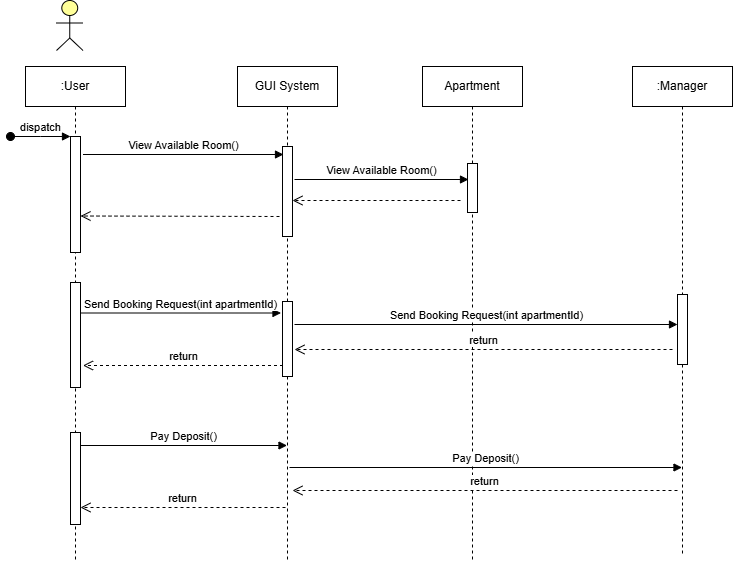

The diagram above was exported from draw.io. Its source (the exported page's mxGraphModel, read from the mxfile embedded in the PNG):
<mxGraphModel dx="1884" dy="587" grid="0" gridSize="10" guides="1" tooltips="1" connect="1" arrows="1" fold="1" page="1" pageScale="1" pageWidth="850" pageHeight="1100" math="0" shadow="0">
  <root>
    <mxCell id="0" />
    <mxCell id="1" parent="0" />
    <mxCell id="aM9ryv3xv72pqoxQDRHE-1" value=":User" style="shape=umlLifeline;whiteSpace=wrap;html=1;container=0;dropTarget=0;collapsible=0;recursiveResize=0;outlineConnect=0;portConstraint=eastwest;newEdgeStyle={&quot;curved&quot;:0,&quot;rounded&quot;:0};points=[[0,0,0,0,5],[0,1,0,0,-5],[1,0,0,0,5],[1,1,0,0,-5]];perimeter=rectanglePerimeter;targetShapes=umlLifeline;participant=label;" parent="1" vertex="1">
      <mxGeometry x="3" y="81" width="100" height="494" as="geometry" />
    </mxCell>
    <mxCell id="aM9ryv3xv72pqoxQDRHE-2" value="" style="html=1;points=[];perimeter=orthogonalPerimeter;outlineConnect=0;targetShapes=umlLifeline;portConstraint=eastwest;newEdgeStyle={&quot;edgeStyle&quot;:&quot;elbowEdgeStyle&quot;,&quot;elbow&quot;:&quot;vertical&quot;,&quot;curved&quot;:0,&quot;rounded&quot;:0};" parent="aM9ryv3xv72pqoxQDRHE-1" vertex="1">
      <mxGeometry x="45" y="70" width="10" height="116" as="geometry" />
    </mxCell>
    <mxCell id="aM9ryv3xv72pqoxQDRHE-3" value="dispatch" style="html=1;verticalAlign=bottom;startArrow=oval;endArrow=block;startSize=8;edgeStyle=elbowEdgeStyle;elbow=vertical;curved=0;rounded=0;" parent="aM9ryv3xv72pqoxQDRHE-1" target="aM9ryv3xv72pqoxQDRHE-2" edge="1">
      <mxGeometry relative="1" as="geometry">
        <mxPoint x="-15" y="70" as="sourcePoint" />
      </mxGeometry>
    </mxCell>
    <mxCell id="LcPVIoTQp9CcYUV1tl6G-16" value="" style="html=1;points=[[0,0,0,0,5],[0,1,0,0,-5],[1,0,0,0,5],[1,1,0,0,-5]];perimeter=orthogonalPerimeter;outlineConnect=0;targetShapes=umlLifeline;portConstraint=eastwest;newEdgeStyle={&quot;curved&quot;:0,&quot;rounded&quot;:0};" vertex="1" parent="aM9ryv3xv72pqoxQDRHE-1">
      <mxGeometry x="45" y="216" width="10" height="105" as="geometry" />
    </mxCell>
    <mxCell id="LcPVIoTQp9CcYUV1tl6G-24" value="" style="html=1;points=[[0,0,0,0,5],[0,1,0,0,-5],[1,0,0,0,5],[1,1,0,0,-5]];perimeter=orthogonalPerimeter;outlineConnect=0;targetShapes=umlLifeline;portConstraint=eastwest;newEdgeStyle={&quot;curved&quot;:0,&quot;rounded&quot;:0};" vertex="1" parent="aM9ryv3xv72pqoxQDRHE-1">
      <mxGeometry x="45" y="366" width="10" height="92" as="geometry" />
    </mxCell>
    <mxCell id="aM9ryv3xv72pqoxQDRHE-5" value="GUI System" style="shape=umlLifeline;perimeter=lifelinePerimeter;whiteSpace=wrap;html=1;container=0;dropTarget=0;collapsible=0;recursiveResize=0;outlineConnect=0;portConstraint=eastwest;newEdgeStyle={&quot;edgeStyle&quot;:&quot;elbowEdgeStyle&quot;,&quot;elbow&quot;:&quot;vertical&quot;,&quot;curved&quot;:0,&quot;rounded&quot;:0};" parent="1" vertex="1">
      <mxGeometry x="215" y="81" width="100" height="493" as="geometry" />
    </mxCell>
    <mxCell id="aM9ryv3xv72pqoxQDRHE-6" value="" style="html=1;points=[];perimeter=orthogonalPerimeter;outlineConnect=0;targetShapes=umlLifeline;portConstraint=eastwest;newEdgeStyle={&quot;edgeStyle&quot;:&quot;elbowEdgeStyle&quot;,&quot;elbow&quot;:&quot;vertical&quot;,&quot;curved&quot;:0,&quot;rounded&quot;:0};" parent="aM9ryv3xv72pqoxQDRHE-5" vertex="1">
      <mxGeometry x="45" y="80" width="10" height="90" as="geometry" />
    </mxCell>
    <mxCell id="LcPVIoTQp9CcYUV1tl6G-18" value="" style="html=1;points=[[0,0,0,0,5],[0,1,0,0,-5],[1,0,0,0,5],[1,1,0,0,-5]];perimeter=orthogonalPerimeter;outlineConnect=0;targetShapes=umlLifeline;portConstraint=eastwest;newEdgeStyle={&quot;curved&quot;:0,&quot;rounded&quot;:0};" vertex="1" parent="aM9ryv3xv72pqoxQDRHE-5">
      <mxGeometry x="45" y="235" width="10" height="75" as="geometry" />
    </mxCell>
    <mxCell id="LcPVIoTQp9CcYUV1tl6G-1" value="Apartment" style="shape=umlLifeline;perimeter=lifelinePerimeter;whiteSpace=wrap;html=1;container=0;dropTarget=0;collapsible=0;recursiveResize=0;outlineConnect=0;portConstraint=eastwest;newEdgeStyle={&quot;edgeStyle&quot;:&quot;elbowEdgeStyle&quot;,&quot;elbow&quot;:&quot;vertical&quot;,&quot;curved&quot;:0,&quot;rounded&quot;:0};" vertex="1" parent="1">
      <mxGeometry x="400" y="81" width="100" height="496" as="geometry" />
    </mxCell>
    <mxCell id="LcPVIoTQp9CcYUV1tl6G-2" value="" style="html=1;points=[];perimeter=orthogonalPerimeter;outlineConnect=0;targetShapes=umlLifeline;portConstraint=eastwest;newEdgeStyle={&quot;edgeStyle&quot;:&quot;elbowEdgeStyle&quot;,&quot;elbow&quot;:&quot;vertical&quot;,&quot;curved&quot;:0,&quot;rounded&quot;:0};" vertex="1" parent="LcPVIoTQp9CcYUV1tl6G-1">
      <mxGeometry x="45" y="97" width="10" height="49" as="geometry" />
    </mxCell>
    <mxCell id="LcPVIoTQp9CcYUV1tl6G-3" value=":Manager" style="shape=umlLifeline;perimeter=lifelinePerimeter;whiteSpace=wrap;html=1;container=0;dropTarget=0;collapsible=0;recursiveResize=0;outlineConnect=0;portConstraint=eastwest;newEdgeStyle={&quot;edgeStyle&quot;:&quot;elbowEdgeStyle&quot;,&quot;elbow&quot;:&quot;vertical&quot;,&quot;curved&quot;:0,&quot;rounded&quot;:0};" vertex="1" parent="1">
      <mxGeometry x="610" y="81" width="100" height="488" as="geometry" />
    </mxCell>
    <mxCell id="LcPVIoTQp9CcYUV1tl6G-4" value="" style="html=1;points=[];perimeter=orthogonalPerimeter;outlineConnect=0;targetShapes=umlLifeline;portConstraint=eastwest;newEdgeStyle={&quot;edgeStyle&quot;:&quot;elbowEdgeStyle&quot;,&quot;elbow&quot;:&quot;vertical&quot;,&quot;curved&quot;:0,&quot;rounded&quot;:0};" vertex="1" parent="LcPVIoTQp9CcYUV1tl6G-3">
      <mxGeometry x="45" y="228" width="10" height="70" as="geometry" />
    </mxCell>
    <mxCell id="LcPVIoTQp9CcYUV1tl6G-7" value="" style="html=1;outlineConnect=0;whiteSpace=wrap;fillColor=#ffff99;verticalLabelPosition=bottom;verticalAlign=top;align=center;shape=mxgraph.archimate3.actor;" vertex="1" parent="1">
      <mxGeometry x="34" y="15" width="26.5" height="50" as="geometry" />
    </mxCell>
    <mxCell id="LcPVIoTQp9CcYUV1tl6G-12" value="View Available Room()" style="html=1;verticalAlign=bottom;endArrow=block;curved=0;rounded=0;" edge="1" parent="1">
      <mxGeometry width="80" relative="1" as="geometry">
        <mxPoint x="60.5" y="169" as="sourcePoint" />
        <mxPoint x="261" y="169" as="targetPoint" />
      </mxGeometry>
    </mxCell>
    <mxCell id="LcPVIoTQp9CcYUV1tl6G-13" value="View Available Room()" style="html=1;verticalAlign=bottom;endArrow=block;curved=0;rounded=0;" edge="1" parent="1">
      <mxGeometry width="80" relative="1" as="geometry">
        <mxPoint x="272" y="194" as="sourcePoint" />
        <mxPoint x="446" y="194" as="targetPoint" />
      </mxGeometry>
    </mxCell>
    <mxCell id="LcPVIoTQp9CcYUV1tl6G-14" value="" style="html=1;verticalAlign=bottom;endArrow=open;dashed=1;endSize=8;curved=0;rounded=0;" edge="1" parent="1">
      <mxGeometry relative="1" as="geometry">
        <mxPoint x="438" y="215" as="sourcePoint" />
        <mxPoint x="270" y="215" as="targetPoint" />
      </mxGeometry>
    </mxCell>
    <mxCell id="LcPVIoTQp9CcYUV1tl6G-15" value="" style="html=1;verticalAlign=bottom;endArrow=open;dashed=1;endSize=8;curved=0;rounded=0;" edge="1" parent="1">
      <mxGeometry relative="1" as="geometry">
        <mxPoint x="257" y="231" as="sourcePoint" />
        <mxPoint x="58" y="230.5" as="targetPoint" />
      </mxGeometry>
    </mxCell>
    <mxCell id="LcPVIoTQp9CcYUV1tl6G-20" value="Send Booking Request(int apartmentId)" style="html=1;verticalAlign=bottom;endArrow=block;curved=0;rounded=0;" edge="1" parent="1">
      <mxGeometry width="80" relative="1" as="geometry">
        <mxPoint x="58" y="327.5" as="sourcePoint" />
        <mxPoint x="258.5" y="327.5" as="targetPoint" />
      </mxGeometry>
    </mxCell>
    <mxCell id="LcPVIoTQp9CcYUV1tl6G-21" value="Send Booking Request(int apartmentId)" style="html=1;verticalAlign=bottom;endArrow=block;curved=0;rounded=0;" edge="1" parent="1" target="LcPVIoTQp9CcYUV1tl6G-4">
      <mxGeometry x="0.0026" width="80" relative="1" as="geometry">
        <mxPoint x="272" y="339" as="sourcePoint" />
        <mxPoint x="655" y="341" as="targetPoint" />
        <mxPoint as="offset" />
      </mxGeometry>
    </mxCell>
    <mxCell id="LcPVIoTQp9CcYUV1tl6G-22" value="return" style="html=1;verticalAlign=bottom;endArrow=open;dashed=1;endSize=8;curved=0;rounded=0;" edge="1" parent="1">
      <mxGeometry relative="1" as="geometry">
        <mxPoint x="650" y="364" as="sourcePoint" />
        <mxPoint x="272" y="364" as="targetPoint" />
      </mxGeometry>
    </mxCell>
    <mxCell id="LcPVIoTQp9CcYUV1tl6G-23" value="return" style="html=1;verticalAlign=bottom;endArrow=open;dashed=1;endSize=8;curved=0;rounded=0;" edge="1" parent="1">
      <mxGeometry relative="1" as="geometry">
        <mxPoint x="260.5" y="380" as="sourcePoint" />
        <mxPoint x="60.5" y="380" as="targetPoint" />
      </mxGeometry>
    </mxCell>
    <mxCell id="LcPVIoTQp9CcYUV1tl6G-25" value="Pay Deposit()" style="html=1;verticalAlign=bottom;endArrow=block;curved=0;rounded=0;" edge="1" parent="1" target="aM9ryv3xv72pqoxQDRHE-5">
      <mxGeometry x="-0.0024" width="80" relative="1" as="geometry">
        <mxPoint x="58" y="460" as="sourcePoint" />
        <mxPoint x="258.5" y="460" as="targetPoint" />
        <mxPoint as="offset" />
      </mxGeometry>
    </mxCell>
    <mxCell id="LcPVIoTQp9CcYUV1tl6G-26" value="Pay Deposit()" style="html=1;verticalAlign=bottom;endArrow=block;curved=0;rounded=0;" edge="1" parent="1" target="LcPVIoTQp9CcYUV1tl6G-3">
      <mxGeometry x="-0.0024" width="80" relative="1" as="geometry">
        <mxPoint x="267" y="482" as="sourcePoint" />
        <mxPoint x="474" y="482" as="targetPoint" />
        <mxPoint as="offset" />
      </mxGeometry>
    </mxCell>
    <mxCell id="LcPVIoTQp9CcYUV1tl6G-27" value="return" style="html=1;verticalAlign=bottom;endArrow=open;dashed=1;endSize=8;curved=0;rounded=0;" edge="1" parent="1">
      <mxGeometry relative="1" as="geometry">
        <mxPoint x="655" y="505" as="sourcePoint" />
        <mxPoint x="270" y="505" as="targetPoint" />
      </mxGeometry>
    </mxCell>
    <mxCell id="LcPVIoTQp9CcYUV1tl6G-28" value="return" style="html=1;verticalAlign=bottom;endArrow=open;dashed=1;endSize=8;curved=0;rounded=0;" edge="1" parent="1" target="LcPVIoTQp9CcYUV1tl6G-24">
      <mxGeometry relative="1" as="geometry">
        <mxPoint x="263" y="522" as="sourcePoint" />
        <mxPoint x="63" y="522" as="targetPoint" />
      </mxGeometry>
    </mxCell>
  </root>
</mxGraphModel>